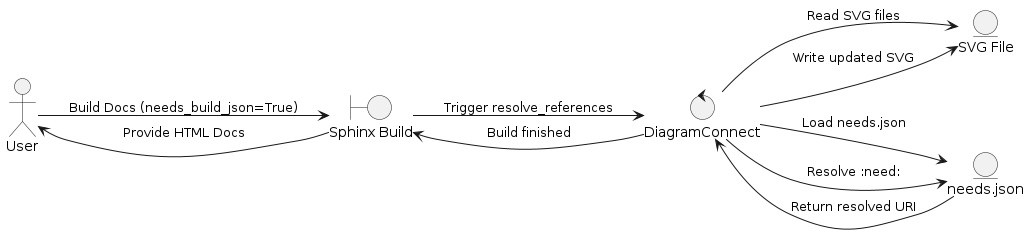

The diagram above was rendered by PlantUML. Its source (embedded in the PNG):
@startuml
left to right direction
actor User
boundary "Sphinx Build" as Sphinx
control "DiagramConnect" as DC
entity "SVG File" as SVG
entity "needs.json" as NJ

User --> Sphinx : Build Docs (needs_build_json=True)
Sphinx --> DC : Trigger resolve_references
DC --> NJ : Load needs.json
DC --> SVG : Read SVG files
DC --> NJ : Resolve :need:
NJ --> DC : Return resolved URI
DC --> SVG : Write updated SVG
DC --> Sphinx : Build finished
Sphinx --> User : Provide HTML Docs
@enduml